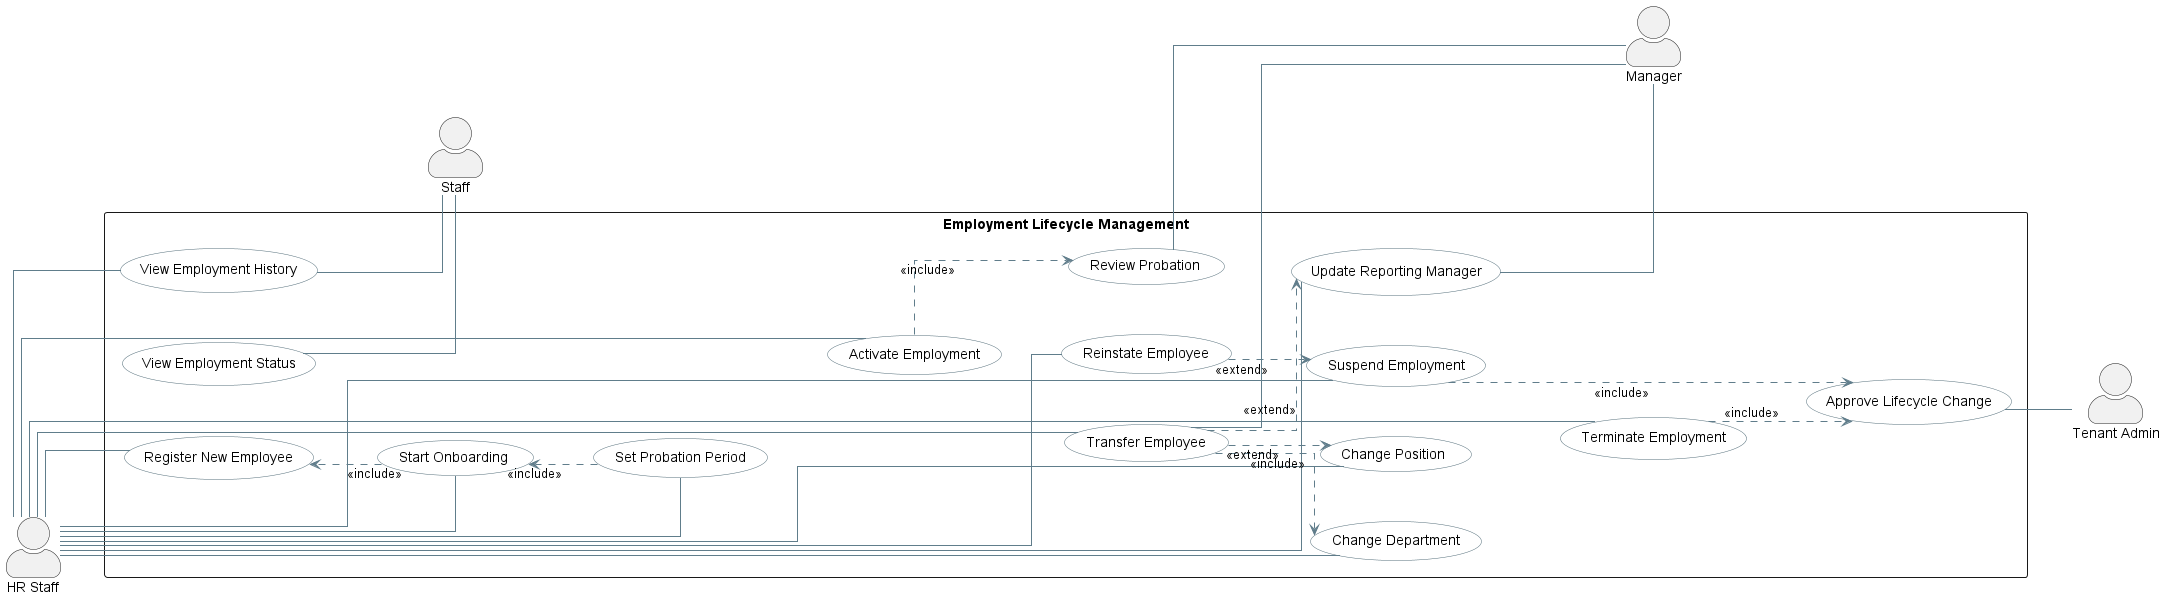

The diagram above was rendered by PlantUML. Its source (embedded in the PNG):
@startuml
left to right direction

skinparam actorStyle awesome
skinparam shadowing false
skinparam linetype ortho
skinparam nodesep 50
skinparam ranksep 60

skinparam usecase {
    BackgroundColor #FFFFFF
    BorderColor #546E7A
    ArrowColor #607D8B
}

actor "HR Staff" as HR
actor Manager
actor "Tenant Admin" as TenantAdmin
actor Staff

rectangle "Employment Lifecycle Management" {
    usecase "Register New Employee" as UC_Register
    usecase "Start Onboarding" as UC_StartOnboarding
    usecase "Set Probation Period" as UC_SetProbation
    usecase "Review Probation" as UC_ReviewProbation
    usecase "Activate Employment" as UC_Activate

    usecase "Transfer Employee" as UC_Transfer
    usecase "Change Position" as UC_ChangePosition
    usecase "Change Department" as UC_ChangeDepartment
    usecase "Update Reporting Manager" as UC_UpdateManager

    usecase "Suspend Employment" as UC_Suspend
    usecase "Reinstate Employee" as UC_Reinstate
    usecase "Terminate Employment" as UC_Terminate

    usecase "Approve Lifecycle Change" as UC_ApproveChange
    usecase "View Employment History" as UC_ViewHistory
    usecase "View Employment Status" as UC_ViewStatus
}

HR -- UC_Register
HR -- UC_StartOnboarding
HR -- UC_SetProbation
HR -- UC_Activate
HR -- UC_Transfer
HR -- UC_ChangePosition
HR -- UC_ChangeDepartment
HR -- UC_UpdateManager
HR -- UC_Suspend
HR -- UC_Reinstate
HR -- UC_Terminate
HR -- UC_ViewHistory

UC_ReviewProbation -- Manager
UC_Transfer -- Manager
UC_UpdateManager -- Manager

UC_ApproveChange -- TenantAdmin

UC_ViewStatus -- Staff
UC_ViewHistory -- Staff

UC_StartOnboarding ..> UC_Register : <<include>>
UC_SetProbation ..> UC_StartOnboarding : <<include>>
UC_Activate ..> UC_ReviewProbation : <<include>>

UC_Transfer ..> UC_ChangeDepartment : <<include>>
UC_Transfer ..> UC_ChangePosition : <<extend>>
UC_Transfer ..> UC_UpdateManager : <<extend>>

UC_Suspend ..> UC_ApproveChange : <<include>>
UC_Terminate ..> UC_ApproveChange : <<include>>
UC_Reinstate ..> UC_Suspend : <<extend>>

HR -[hidden]right-> UC_Register

UC_Register -[hidden]down-> UC_StartOnboarding
UC_StartOnboarding -[hidden]down-> UC_SetProbation
UC_SetProbation -[hidden]down-> UC_Activate
UC_Activate -[hidden]down-> UC_Transfer
UC_Transfer -[hidden]down-> UC_Suspend
UC_Suspend -[hidden]down-> UC_Terminate

UC_ReviewProbation -[hidden]right-> Manager
UC_ApproveChange -[hidden]right-> TenantAdmin
UC_ViewStatus -[hidden]right-> Staff

@enduml